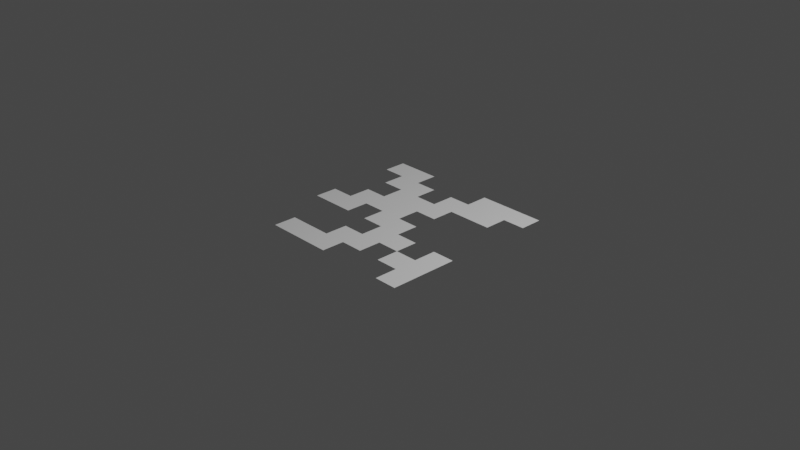 # Source: rift.blend  (saved by Blender 2.82.7; exported with 4.5.12 LTS)
import bpy
from mathutils import Matrix  # noqa: F401  (used for matrix-valued properties, if any)

bpy.ops.wm.read_factory_settings(use_empty=True)
scene = bpy.context.scene
scene.name = 'Scene'

# ---- collections
col_collection = bpy.data.collections.new('Collection'); scene.collection.children.link(col_collection)

# ---- world
world_world = bpy.data.worlds.new('World'); scene.world = world_world
world_world.use_nodes = True; world_world.node_tree.nodes.clear()
_N = world_world.node_tree.nodes; _L = world_world.node_tree.links
n0 = _N.new('ShaderNodeOutputWorld'); n0.name = 'World Output'; n0.location = (300, 300)
n1 = _N.new('ShaderNodeBackground'); n1.name = 'Background'; n1.location = (10, 300)
n1.inputs[0].default_value = (0.05088, 0.05088, 0.05088, 1.0)
_L.new(n1.outputs[0], n0.inputs[0])
n0.is_active_output = True
world_world.color = (0.05088, 0.05088, 0.05088)
world_world.use_sun_shadow = False
world_world.sun_shadow_jitter_overblur = 0.0

# ---- cameras
cam_camera = bpy.data.cameras.new('Camera')
cam_camera.clip_end = 100.0
cam_camera.ortho_scale = 7.314

# ---- lights
light_light = bpy.data.lights.new('Light', 'POINT')
light_light.transmission_factor = 0.0
light_light.energy = 1000.0
light_light.shadow_soft_size = 0.1
light_light.shadow_maximum_resolution = 0.006
light_light.use_absolute_resolution = True

# ---- meshes
me_plane = bpy.data.meshes.new('Plane')
me_plane.from_pydata([(1.0, -1.0, 0.0), (-1.0, 1.0, 0.0), (1.0, 1.0, 0.0), (-1.0, 0.0, 0.0), (0.0, -1.0, 0.0), (0.0, 0.0, 0.0), (-0.5, 1.0, 0.0), (-0.5, 0.0, 0.0), (-0.5, -1.0, 0.0), (0.5, 1.0, 0.0), (0.5, 0.0, 0.0), (0.0, 0.5, 0.0), (-0.5, 0.5, 0.0), (0.5, 0.5, 0.0), (1.0, -0.5, 0.0), (0.0, -0.5, 0.0), (0.5, -0.5, 0.0), (1.0, -0.25, 0.0), (0.0, -0.25, 0.0), (-0.5, -0.25, 0.0), (0.5, -0.25, 0.0), (-1.0, -0.25, 0.0), (0.0, 0.25, 0.0), (-0.5, 0.25, 0.0), (1.0, 0.75, 0.0), (0.0, 0.75, 0.0), (-0.5, 0.75, 0.0), (0.5, 0.75, 0.0), (-1.0, 0.75, 0.0), (0.75, -1.0, 0.0), (0.75, 1.0, 0.0), (0.75, 0.5, 0.0), (0.75, -0.5, 0.0), (0.75, -0.25, 0.0), (0.75, 0.75, 0.0), (0.25, 1.0, 0.0), (0.25, 0.0, 0.0), (0.25, 0.5, 0.0), (0.25, -0.5, 0.0), (0.25, -0.25, 0.0), (0.25, 0.25, 0.0), (0.25, 0.75, 0.0), (-0.25, -1.0, 0.0), (-0.25, 0.0, 0.0), (-0.25, 0.5, 0.0), (-0.25, -0.5, 0.0), (-0.25, -0.25, 0.0), (-0.25, 0.25, 0.0), (-0.25, 0.75, 0.0), (-0.75, 1.0, 0.0), (-0.75, 0.0, 0.0), (-0.75, -1.0, 0.0), (-0.75, 0.5, 0.0), (-0.75, -0.25, 0.0), (-0.75, 0.25, 0.0), (-0.75, 0.75, 0.0), (1.0, -0.75, 0.0), (0.0, -0.75, 0.0), (-0.5, -0.75, 0.0), (0.5, -0.75, 0.0), (0.75, -0.75, 0.0), (0.25, -0.75, 0.0), (-0.25, -0.75, 0.0), (-0.75, -0.75, 0.0)], [], [(34, 24, 2, 30), (46, 18, 5, 43), (55, 26, 6, 49), (53, 19, 7, 50), (41, 27, 9, 35), (47, 22, 11, 44), (62, 57, 15, 45), (60, 56, 14, 32), (38, 16, 20, 39), (32, 14, 17, 33), (43, 5, 22, 47), (50, 7, 23, 54), (37, 13, 27, 41), (52, 12, 26, 55), (13, 31, 34, 27), (59, 60, 32, 16), (27, 34, 30, 9), (11, 37, 41, 25), (15, 38, 39, 18), (57, 61, 38, 15), (22, 40, 37, 11), (18, 39, 36, 5), (12, 44, 48, 26), (7, 43, 47, 23), (23, 47, 44, 12), (21, 53, 50, 3), (28, 55, 49, 1), (8, 42, 62, 58), (29, 0, 56, 60), (42, 4, 57, 62), (51, 8, 58, 63)])
_uv = me_plane.uv_layers.new(name='UVMap')
_uv.uv.foreach_set('vector', [0.875, 0.875, 1.0, 0.875, 1.0, 1.0, 0.875, 1.0, 0.375, 0.375, 0.5, 0.375, 0.5, 0.5, 0.375, 0.5, 0.125, 0.875, 0.25, 0.875, 0.25, 1.0, 0.125, 1.0, 0.125, 0.375, 0.25, 0.375, 0.25, 0.5, 0.125, 0.5, 0.625, 0.875, 0.75, 0.875, 0.75, 1.0, 0.625, 1.0, 0.375, 0.625, 0.5, 0.625, 0.5, 0.75, 0.375, 0.75, 0.375, 0.125, 0.5, 0.125, 0.5, 0.25, 0.375, 0.25, 0.875, 0.125, 1.0, 0.125, 1.0, 0.25, 0.875, 0.25, 0.625, 0.25, 0.75, 0.25, 0.75, 0.375, 0.625, 0.375, 0.875, 0.25, 1.0, 0.25, 1.0, 0.375, 0.875, 0.375, 0.375, 0.5, 0.5, 0.5, 0.5, 0.625, 0.375, 0.625, 0.125, 0.5, 0.25, 0.5, 0.25, 0.625, 0.125, 0.625, 0.625, 0.75, 0.75, 0.75, 0.75, 0.875, 0.625, 0.875, 0.125, 0.75, 0.25, 0.75, 0.25, 0.875, 0.125, 0.875, 0.75, 0.75, 0.875, 0.75, 0.875, 0.875, 0.75, 0.875, 0.75, 0.125, 0.875, 0.125, 0.875, 0.25, 0.75, 0.25, 0.75, 0.875, 0.875, 0.875, 0.875, 1.0, 0.75, 1.0, 0.5, 0.75, 0.625, 0.75, 0.625, 0.875, 0.5, 0.875, 0.5, 0.25, 0.625, 0.25, 0.625, 0.375, 0.5, 0.375, 0.5, 0.125, 0.625, 0.125, 0.625, 0.25, 0.5, 0.25, 0.5, 0.625, 0.625, 0.625, 0.625, 0.75, 0.5, 0.75, 0.5, 0.375, 0.625, 0.375, 0.625, 0.5, 0.5, 0.5, 0.25, 0.75, 0.375, 0.75, 0.375, 0.875, 0.25, 0.875, 0.25, 0.5, 0.375, 0.5, 0.375, 0.625, 0.25, 0.625, 0.25, 0.625, 0.375, 0.625, 0.375, 0.75, 0.25, 0.75, 0.0, 0.375, 0.125, 0.375, 0.125, 0.5, 0.0, 0.5, 0.0, 0.875, 0.125, 0.875, 0.125, 1.0, 0.0, 1.0, 0.25, 0.0, 0.375, 0.0, 0.375, 0.125, 0.25, 0.125, 0.875, 0.0, 1.0, 0.0, 1.0, 0.125, 0.875, 0.125, 0.375, 0.0, 0.5, 0.0, 0.5, 0.125, 0.375, 0.125, 0.125, 0.0, 0.25, 0.0, 0.25, 0.125, 0.125, 0.125])
me_plane.use_remesh_fix_poles = True
me_plane.use_remesh_preserve_attributes = False
me_plane.use_mirror_vertex_groups = False
me_plane.update()

# ---- objects
ob_light = bpy.data.objects.new('Light', light_light)
ob_camera = bpy.data.objects.new('Camera', cam_camera)
ob_plane = bpy.data.objects.new('Plane', me_plane)

# ---- transforms, parenting, visibility, modifiers, constraints
ob_light.location = (4.076, 1.005, 5.904)
ob_light.rotation_euler = (0.6503, 0.05522, 1.866)
ob_light.lock_rotations_4d = False
ob_light.empty_display_type = 'ARROWS'
ob_light.color = (0.0, 0.0, 0.0, 0.0)
ob_light.lineart.crease_threshold = 0.0
ob_camera.location = (7.359, -6.926, 4.958)
ob_camera.rotation_euler = (1.109, 0.0, 0.8149)
ob_camera.lock_rotations_4d = False
ob_camera.empty_display_type = 'ARROWS'
ob_camera.color = (0.0, 0.0, 0.0, 0.0)
ob_camera.display_type = 'WIRE'
ob_camera.lineart.crease_threshold = 0.0
ob_plane.location = (0.0, 0.0, 0.0)
ob_plane.lineart.crease_threshold = 0.0

# ---- collection membership
col_collection.objects.link(ob_light)
col_collection.objects.link(ob_camera)
col_collection.objects.link(ob_plane)

# ---- scene / render settings (as saved in the file)
scene.camera = ob_camera
scene.frame_start = 1; scene.frame_end = 250; scene.frame_set(1)
scene.render.engine = 'BLENDER_EEVEE_NEXT'
scene.cycles.use_denoising = False
scene.cycles.samples = 128
scene.cycles.sampling_pattern = 'TABULATED_SOBOL'
scene.cycles.use_adaptive_sampling = False
scene.cycles.use_light_tree = False
scene.view_settings.view_transform = 'Filmic'
bpy.context.view_layer.update()

